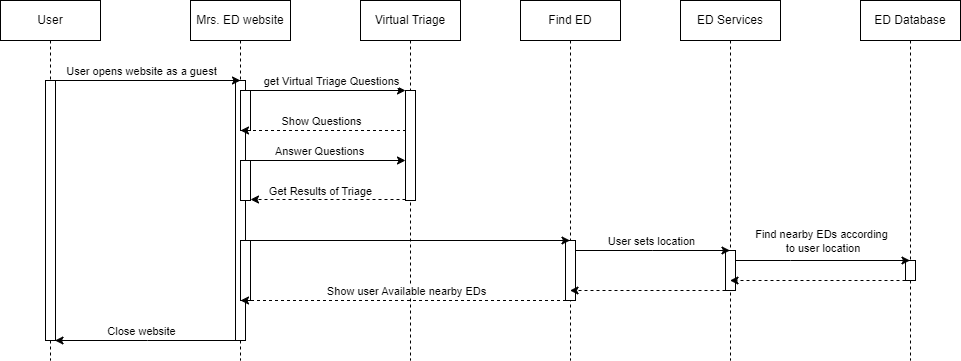

The diagram above was exported from draw.io. Its source (the exported page's mxGraphModel, read from the mxfile embedded in the PNG):
<mxGraphModel dx="1114" dy="588" grid="1" gridSize="10" guides="1" tooltips="1" connect="1" arrows="1" fold="1" page="1" pageScale="1" pageWidth="1100" pageHeight="1700" math="0" shadow="0">
  <root>
    <mxCell id="0" />
    <mxCell id="1" parent="0" />
    <mxCell id="aM9ryv3xv72pqoxQDRHE-1" value="User" style="shape=umlLifeline;perimeter=lifelinePerimeter;whiteSpace=wrap;html=1;container=0;dropTarget=0;collapsible=0;recursiveResize=0;outlineConnect=0;portConstraint=eastwest;newEdgeStyle={&quot;edgeStyle&quot;:&quot;elbowEdgeStyle&quot;,&quot;elbow&quot;:&quot;vertical&quot;,&quot;curved&quot;:0,&quot;rounded&quot;:0};" parent="1" vertex="1">
      <mxGeometry x="40" y="40" width="100" height="360" as="geometry" />
    </mxCell>
    <mxCell id="aM9ryv3xv72pqoxQDRHE-2" value="" style="html=1;points=[];perimeter=orthogonalPerimeter;outlineConnect=0;targetShapes=umlLifeline;portConstraint=eastwest;newEdgeStyle={&quot;edgeStyle&quot;:&quot;elbowEdgeStyle&quot;,&quot;elbow&quot;:&quot;vertical&quot;,&quot;curved&quot;:0,&quot;rounded&quot;:0};" parent="aM9ryv3xv72pqoxQDRHE-1" vertex="1">
      <mxGeometry x="45" y="80" width="10" height="260" as="geometry" />
    </mxCell>
    <mxCell id="aM9ryv3xv72pqoxQDRHE-5" value="Mrs. ED website" style="shape=umlLifeline;perimeter=lifelinePerimeter;whiteSpace=wrap;html=1;container=0;dropTarget=0;collapsible=0;recursiveResize=0;outlineConnect=0;portConstraint=eastwest;newEdgeStyle={&quot;edgeStyle&quot;:&quot;elbowEdgeStyle&quot;,&quot;elbow&quot;:&quot;vertical&quot;,&quot;curved&quot;:0,&quot;rounded&quot;:0};" parent="1" vertex="1">
      <mxGeometry x="230" y="40" width="100" height="360" as="geometry" />
    </mxCell>
    <mxCell id="aM9ryv3xv72pqoxQDRHE-6" value="" style="html=1;points=[];perimeter=orthogonalPerimeter;outlineConnect=0;targetShapes=umlLifeline;portConstraint=eastwest;newEdgeStyle={&quot;edgeStyle&quot;:&quot;elbowEdgeStyle&quot;,&quot;elbow&quot;:&quot;vertical&quot;,&quot;curved&quot;:0,&quot;rounded&quot;:0};" parent="aM9ryv3xv72pqoxQDRHE-5" vertex="1">
      <mxGeometry x="45" y="80" width="10" height="260" as="geometry" />
    </mxCell>
    <mxCell id="18Xzf6BZCPPtyO70Ucu0-27" value="" style="html=1;points=[];perimeter=orthogonalPerimeter;outlineConnect=0;targetShapes=umlLifeline;portConstraint=eastwest;newEdgeStyle={&quot;edgeStyle&quot;:&quot;elbowEdgeStyle&quot;,&quot;elbow&quot;:&quot;vertical&quot;,&quot;curved&quot;:0,&quot;rounded&quot;:0};" parent="aM9ryv3xv72pqoxQDRHE-5" vertex="1">
      <mxGeometry x="50" y="240" width="10" height="60" as="geometry" />
    </mxCell>
    <mxCell id="cao7YAcK047aMCHZeyV4-1" value="Find ED" style="shape=umlLifeline;perimeter=lifelinePerimeter;whiteSpace=wrap;html=1;container=0;dropTarget=0;collapsible=0;recursiveResize=0;outlineConnect=0;portConstraint=eastwest;newEdgeStyle={&quot;edgeStyle&quot;:&quot;elbowEdgeStyle&quot;,&quot;elbow&quot;:&quot;vertical&quot;,&quot;curved&quot;:0,&quot;rounded&quot;:0};" parent="1" vertex="1">
      <mxGeometry x="560" y="40" width="100" height="360" as="geometry" />
    </mxCell>
    <mxCell id="cao7YAcK047aMCHZeyV4-2" value="" style="html=1;points=[];perimeter=orthogonalPerimeter;outlineConnect=0;targetShapes=umlLifeline;portConstraint=eastwest;newEdgeStyle={&quot;edgeStyle&quot;:&quot;elbowEdgeStyle&quot;,&quot;elbow&quot;:&quot;vertical&quot;,&quot;curved&quot;:0,&quot;rounded&quot;:0};" parent="cao7YAcK047aMCHZeyV4-1" vertex="1">
      <mxGeometry x="45" y="240" width="10" height="60" as="geometry" />
    </mxCell>
    <mxCell id="cao7YAcK047aMCHZeyV4-3" value="ED Services" style="shape=umlLifeline;perimeter=lifelinePerimeter;whiteSpace=wrap;html=1;container=0;dropTarget=0;collapsible=0;recursiveResize=0;outlineConnect=0;portConstraint=eastwest;newEdgeStyle={&quot;edgeStyle&quot;:&quot;elbowEdgeStyle&quot;,&quot;elbow&quot;:&quot;vertical&quot;,&quot;curved&quot;:0,&quot;rounded&quot;:0};" parent="1" vertex="1">
      <mxGeometry x="720" y="40" width="100" height="360" as="geometry" />
    </mxCell>
    <mxCell id="cao7YAcK047aMCHZeyV4-4" value="" style="html=1;points=[];perimeter=orthogonalPerimeter;outlineConnect=0;targetShapes=umlLifeline;portConstraint=eastwest;newEdgeStyle={&quot;edgeStyle&quot;:&quot;elbowEdgeStyle&quot;,&quot;elbow&quot;:&quot;vertical&quot;,&quot;curved&quot;:0,&quot;rounded&quot;:0};" parent="cao7YAcK047aMCHZeyV4-3" vertex="1">
      <mxGeometry x="45" y="250" width="10" height="40" as="geometry" />
    </mxCell>
    <mxCell id="18Xzf6BZCPPtyO70Ucu0-1" value="Virtual Triage" style="shape=umlLifeline;perimeter=lifelinePerimeter;whiteSpace=wrap;html=1;container=0;dropTarget=0;collapsible=0;recursiveResize=0;outlineConnect=0;portConstraint=eastwest;newEdgeStyle={&quot;edgeStyle&quot;:&quot;elbowEdgeStyle&quot;,&quot;elbow&quot;:&quot;vertical&quot;,&quot;curved&quot;:0,&quot;rounded&quot;:0};" parent="1" vertex="1">
      <mxGeometry x="400" y="40" width="100" height="360" as="geometry" />
    </mxCell>
    <mxCell id="18Xzf6BZCPPtyO70Ucu0-2" value="" style="html=1;points=[];perimeter=orthogonalPerimeter;outlineConnect=0;targetShapes=umlLifeline;portConstraint=eastwest;newEdgeStyle={&quot;edgeStyle&quot;:&quot;elbowEdgeStyle&quot;,&quot;elbow&quot;:&quot;vertical&quot;,&quot;curved&quot;:0,&quot;rounded&quot;:0};" parent="18Xzf6BZCPPtyO70Ucu0-1" vertex="1">
      <mxGeometry x="45" y="90" width="10" height="110" as="geometry" />
    </mxCell>
    <mxCell id="18Xzf6BZCPPtyO70Ucu0-4" style="edgeStyle=elbowEdgeStyle;rounded=0;orthogonalLoop=1;jettySize=auto;html=1;elbow=horizontal;curved=0;entryX=0.5;entryY=0;entryDx=0;entryDy=0;entryPerimeter=0;" parent="1" target="aM9ryv3xv72pqoxQDRHE-6" edge="1">
      <mxGeometry relative="1" as="geometry">
        <mxPoint x="95.5" y="120" as="sourcePoint" />
        <mxPoint x="270" y="120" as="targetPoint" />
        <Array as="points">
          <mxPoint x="187.5" y="110" />
        </Array>
      </mxGeometry>
    </mxCell>
    <mxCell id="18Xzf6BZCPPtyO70Ucu0-5" value="User opens website as a guest" style="edgeLabel;html=1;align=center;verticalAlign=middle;resizable=0;points=[];" parent="18Xzf6BZCPPtyO70Ucu0-4" connectable="0" vertex="1">
      <mxGeometry x="0.1382" y="1" relative="1" as="geometry">
        <mxPoint x="-20" y="-9" as="offset" />
      </mxGeometry>
    </mxCell>
    <mxCell id="18Xzf6BZCPPtyO70Ucu0-10" style="edgeStyle=orthogonalEdgeStyle;rounded=0;orthogonalLoop=1;jettySize=auto;html=1;" parent="1" edge="1">
      <mxGeometry relative="1" as="geometry">
        <mxPoint x="290" y="130" as="sourcePoint" />
        <mxPoint x="445" y="130" as="targetPoint" />
      </mxGeometry>
    </mxCell>
    <mxCell id="18Xzf6BZCPPtyO70Ucu0-11" value="get Virtual Triage Questions" style="edgeLabel;html=1;align=center;verticalAlign=middle;resizable=0;points=[];" parent="18Xzf6BZCPPtyO70Ucu0-10" connectable="0" vertex="1">
      <mxGeometry x="-0.1355" y="3" relative="1" as="geometry">
        <mxPoint x="13" y="-7" as="offset" />
      </mxGeometry>
    </mxCell>
    <mxCell id="18Xzf6BZCPPtyO70Ucu0-6" value="" style="rounded=0;whiteSpace=wrap;html=1;" parent="1" vertex="1">
      <mxGeometry x="280" y="130" width="10" height="40" as="geometry" />
    </mxCell>
    <mxCell id="18Xzf6BZCPPtyO70Ucu0-12" style="edgeStyle=elbowEdgeStyle;rounded=0;orthogonalLoop=1;jettySize=auto;html=1;elbow=horizontal;curved=0;dashed=1;" parent="1" edge="1">
      <mxGeometry relative="1" as="geometry">
        <mxPoint x="445.5" y="170" as="sourcePoint" />
        <mxPoint x="280" y="170" as="targetPoint" />
      </mxGeometry>
    </mxCell>
    <mxCell id="18Xzf6BZCPPtyO70Ucu0-13" value="Show Questions" style="edgeLabel;html=1;align=center;verticalAlign=middle;resizable=0;points=[];" parent="18Xzf6BZCPPtyO70Ucu0-12" connectable="0" vertex="1">
      <mxGeometry x="-0.136" relative="1" as="geometry">
        <mxPoint x="-14" y="-10" as="offset" />
      </mxGeometry>
    </mxCell>
    <mxCell id="18Xzf6BZCPPtyO70Ucu0-23" style="edgeStyle=orthogonalEdgeStyle;rounded=0;orthogonalLoop=1;jettySize=auto;html=1;exitX=1;exitY=0.5;exitDx=0;exitDy=0;entryX=0;entryY=0.5;entryDx=0;entryDy=0;" parent="1" edge="1">
      <mxGeometry relative="1" as="geometry">
        <mxPoint x="290" y="200" as="sourcePoint" />
        <mxPoint x="445" y="200" as="targetPoint" />
      </mxGeometry>
    </mxCell>
    <mxCell id="18Xzf6BZCPPtyO70Ucu0-24" value="Answer Questions" style="edgeLabel;html=1;align=center;verticalAlign=middle;resizable=0;points=[];" parent="18Xzf6BZCPPtyO70Ucu0-23" connectable="0" vertex="1">
      <mxGeometry x="-0.1226" relative="1" as="geometry">
        <mxPoint y="-10" as="offset" />
      </mxGeometry>
    </mxCell>
    <mxCell id="18Xzf6BZCPPtyO70Ucu0-14" value="" style="rounded=0;whiteSpace=wrap;html=1;" parent="1" vertex="1">
      <mxGeometry x="280" y="200" width="10" height="40" as="geometry" />
    </mxCell>
    <mxCell id="18Xzf6BZCPPtyO70Ucu0-25" style="edgeStyle=orthogonalEdgeStyle;rounded=0;orthogonalLoop=1;jettySize=auto;html=1;entryX=1;entryY=0.5;entryDx=0;entryDy=0;dashed=1;" parent="1" edge="1">
      <mxGeometry relative="1" as="geometry">
        <mxPoint x="445" y="239" as="sourcePoint" />
        <mxPoint x="290" y="239" as="targetPoint" />
      </mxGeometry>
    </mxCell>
    <mxCell id="18Xzf6BZCPPtyO70Ucu0-26" value="Get Results of Triage" style="edgeLabel;html=1;align=center;verticalAlign=middle;resizable=0;points=[];" parent="18Xzf6BZCPPtyO70Ucu0-25" connectable="0" vertex="1">
      <mxGeometry x="0.1097" relative="1" as="geometry">
        <mxPoint y="-9" as="offset" />
      </mxGeometry>
    </mxCell>
    <mxCell id="18Xzf6BZCPPtyO70Ucu0-28" style="edgeStyle=elbowEdgeStyle;rounded=0;orthogonalLoop=1;jettySize=auto;html=1;elbow=vertical;curved=0;" parent="1" edge="1">
      <mxGeometry relative="1" as="geometry">
        <mxPoint x="290" y="280" as="sourcePoint" />
        <mxPoint x="609.5" y="280" as="targetPoint" />
      </mxGeometry>
    </mxCell>
    <mxCell id="18Xzf6BZCPPtyO70Ucu0-30" style="edgeStyle=elbowEdgeStyle;rounded=0;orthogonalLoop=1;jettySize=auto;html=1;elbow=vertical;curved=0;" parent="1" edge="1">
      <mxGeometry relative="1" as="geometry">
        <mxPoint x="615" y="290" as="sourcePoint" />
        <mxPoint x="769.5" y="290" as="targetPoint" />
      </mxGeometry>
    </mxCell>
    <mxCell id="18Xzf6BZCPPtyO70Ucu0-31" value="User sets location" style="edgeLabel;html=1;align=center;verticalAlign=middle;resizable=0;points=[];" parent="18Xzf6BZCPPtyO70Ucu0-30" connectable="0" vertex="1">
      <mxGeometry x="-0.2104" y="4" relative="1" as="geometry">
        <mxPoint x="14" y="-6" as="offset" />
      </mxGeometry>
    </mxCell>
    <mxCell id="18Xzf6BZCPPtyO70Ucu0-32" style="edgeStyle=elbowEdgeStyle;rounded=0;orthogonalLoop=1;jettySize=auto;html=1;elbow=vertical;curved=0;dashed=1;" parent="1" edge="1">
      <mxGeometry relative="1" as="geometry">
        <mxPoint x="765" y="330" as="sourcePoint" />
        <mxPoint x="609.5" y="330" as="targetPoint" />
      </mxGeometry>
    </mxCell>
    <mxCell id="18Xzf6BZCPPtyO70Ucu0-33" style="edgeStyle=elbowEdgeStyle;rounded=0;orthogonalLoop=1;jettySize=auto;html=1;elbow=vertical;curved=0;dashed=1;" parent="1" edge="1">
      <mxGeometry relative="1" as="geometry">
        <mxPoint x="605.5" y="340" as="sourcePoint" />
        <mxPoint x="280" y="340" as="targetPoint" />
      </mxGeometry>
    </mxCell>
    <mxCell id="18Xzf6BZCPPtyO70Ucu0-34" value="Show user Available nearby EDs" style="edgeLabel;html=1;align=center;verticalAlign=middle;resizable=0;points=[];" parent="18Xzf6BZCPPtyO70Ucu0-33" connectable="0" vertex="1">
      <mxGeometry x="0.4654" y="-1" relative="1" as="geometry">
        <mxPoint x="78" y="-9" as="offset" />
      </mxGeometry>
    </mxCell>
    <mxCell id="18Xzf6BZCPPtyO70Ucu0-35" style="edgeStyle=elbowEdgeStyle;rounded=0;orthogonalLoop=1;jettySize=auto;html=1;elbow=horizontal;curved=0;" parent="1" edge="1">
      <mxGeometry relative="1" as="geometry">
        <mxPoint x="280" y="380" as="sourcePoint" />
        <mxPoint x="94.5" y="380" as="targetPoint" />
      </mxGeometry>
    </mxCell>
    <mxCell id="18Xzf6BZCPPtyO70Ucu0-36" value="Close website" style="edgeLabel;html=1;align=center;verticalAlign=middle;resizable=0;points=[];" parent="18Xzf6BZCPPtyO70Ucu0-35" connectable="0" vertex="1">
      <mxGeometry x="-0.1375" y="5" relative="1" as="geometry">
        <mxPoint x="-20" y="-15" as="offset" />
      </mxGeometry>
    </mxCell>
    <mxCell id="18Xzf6BZCPPtyO70Ucu0-39" value="ED Database" style="shape=umlLifeline;perimeter=lifelinePerimeter;whiteSpace=wrap;html=1;container=0;dropTarget=0;collapsible=0;recursiveResize=0;outlineConnect=0;portConstraint=eastwest;newEdgeStyle={&quot;edgeStyle&quot;:&quot;elbowEdgeStyle&quot;,&quot;elbow&quot;:&quot;vertical&quot;,&quot;curved&quot;:0,&quot;rounded&quot;:0};" parent="1" vertex="1">
      <mxGeometry x="900" y="40" width="100" height="360" as="geometry" />
    </mxCell>
    <mxCell id="18Xzf6BZCPPtyO70Ucu0-40" value="" style="html=1;points=[];perimeter=orthogonalPerimeter;outlineConnect=0;targetShapes=umlLifeline;portConstraint=eastwest;newEdgeStyle={&quot;edgeStyle&quot;:&quot;elbowEdgeStyle&quot;,&quot;elbow&quot;:&quot;vertical&quot;,&quot;curved&quot;:0,&quot;rounded&quot;:0};" parent="18Xzf6BZCPPtyO70Ucu0-39" vertex="1">
      <mxGeometry x="45" y="260" width="10" height="20" as="geometry" />
    </mxCell>
    <mxCell id="18Xzf6BZCPPtyO70Ucu0-41" style="edgeStyle=elbowEdgeStyle;rounded=0;orthogonalLoop=1;jettySize=auto;html=1;elbow=vertical;curved=0;" parent="1" source="cao7YAcK047aMCHZeyV4-4" target="18Xzf6BZCPPtyO70Ucu0-39" edge="1">
      <mxGeometry relative="1" as="geometry">
        <Array as="points">
          <mxPoint x="830" y="300" />
        </Array>
      </mxGeometry>
    </mxCell>
    <mxCell id="18Xzf6BZCPPtyO70Ucu0-42" value="Find nearby EDs according&lt;br&gt;&amp;nbsp;to user location" style="edgeLabel;html=1;align=center;verticalAlign=middle;resizable=0;points=[];" parent="18Xzf6BZCPPtyO70Ucu0-41" connectable="0" vertex="1">
      <mxGeometry x="-0.4957" y="-1" relative="1" as="geometry">
        <mxPoint x="41" y="-21" as="offset" />
      </mxGeometry>
    </mxCell>
    <mxCell id="18Xzf6BZCPPtyO70Ucu0-43" style="edgeStyle=elbowEdgeStyle;rounded=0;orthogonalLoop=1;jettySize=auto;html=1;elbow=vertical;curved=0;dashed=1;" parent="1" edge="1">
      <mxGeometry relative="1" as="geometry">
        <mxPoint x="945" y="320" as="sourcePoint" />
        <mxPoint x="769.5" y="320" as="targetPoint" />
      </mxGeometry>
    </mxCell>
  </root>
</mxGraphModel>